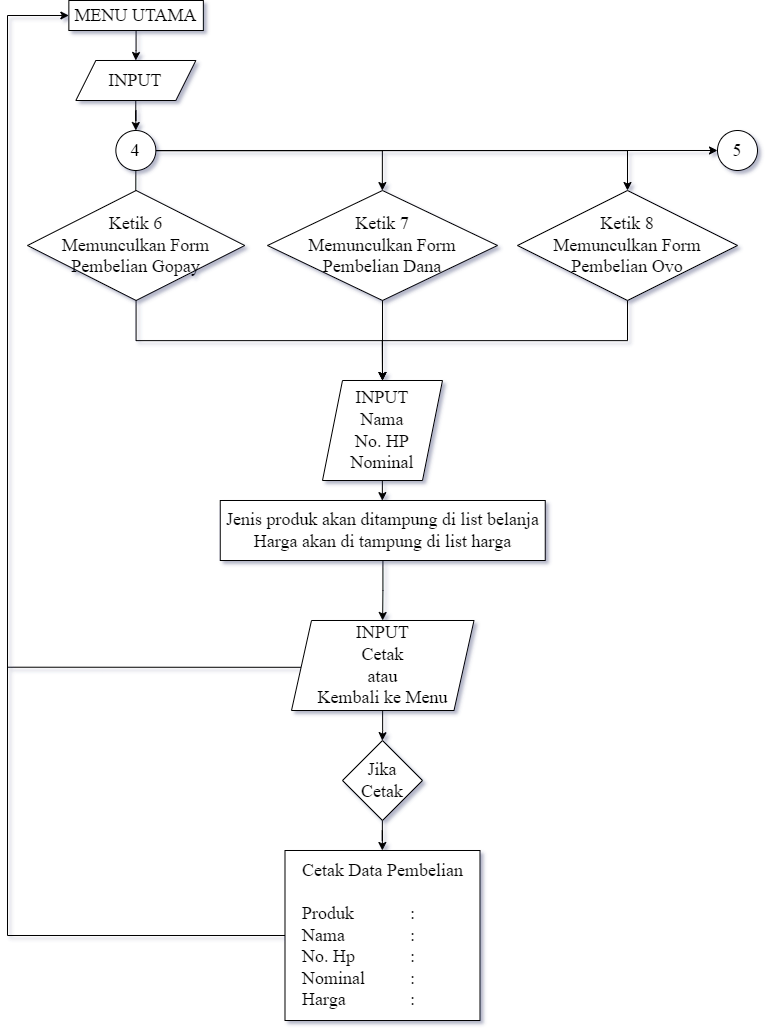

The diagram above was exported from draw.io. Its source (the exported page's mxGraphModel, read from the mxfile embedded in the PNG):
<mxGraphModel dx="2480" dy="1123" grid="1" gridSize="10" guides="1" tooltips="1" connect="0" arrows="1" fold="1" page="1" pageScale="1" pageWidth="850" pageHeight="1100" math="0" shadow="0">
  <root>
    <mxCell id="0" />
    <mxCell id="1" parent="0" />
    <mxCell id="McZmB_-A6xgzKM4FFeqe-28" value="" style="edgeStyle=orthogonalEdgeStyle;rounded=0;orthogonalLoop=1;jettySize=auto;html=1;fontFamily=Times New Roman;fontSize=18;" edge="1" parent="1" source="McZmB_-A6xgzKM4FFeqe-31" target="McZmB_-A6xgzKM4FFeqe-37">
      <mxGeometry relative="1" as="geometry" />
    </mxCell>
    <mxCell id="McZmB_-A6xgzKM4FFeqe-29" value="" style="edgeStyle=orthogonalEdgeStyle;rounded=0;orthogonalLoop=1;jettySize=auto;html=1;" edge="1" parent="1" source="McZmB_-A6xgzKM4FFeqe-31" target="McZmB_-A6xgzKM4FFeqe-39">
      <mxGeometry relative="1" as="geometry" />
    </mxCell>
    <mxCell id="McZmB_-A6xgzKM4FFeqe-30" value="" style="edgeStyle=orthogonalEdgeStyle;rounded=0;orthogonalLoop=1;jettySize=auto;html=1;" edge="1" parent="1" source="McZmB_-A6xgzKM4FFeqe-31" target="McZmB_-A6xgzKM4FFeqe-41">
      <mxGeometry relative="1" as="geometry" />
    </mxCell>
    <mxCell id="McZmB_-A6xgzKM4FFeqe-31" value="&lt;font style=&quot;font-size: 18px;&quot; face=&quot;Times New Roman&quot;&gt;4&lt;/font&gt;" style="ellipse;whiteSpace=wrap;html=1;" vertex="1" parent="1">
      <mxGeometry x="158.36" y="170" width="40" height="40" as="geometry" />
    </mxCell>
    <mxCell id="McZmB_-A6xgzKM4FFeqe-32" value="" style="edgeStyle=orthogonalEdgeStyle;rounded=0;orthogonalLoop=1;jettySize=auto;html=1;fontFamily=Times New Roman;fontSize=18;" edge="1" parent="1" source="McZmB_-A6xgzKM4FFeqe-33" target="McZmB_-A6xgzKM4FFeqe-31">
      <mxGeometry relative="1" as="geometry" />
    </mxCell>
    <mxCell id="McZmB_-A6xgzKM4FFeqe-33" value="INPUT" style="shape=parallelogram;perimeter=parallelogramPerimeter;whiteSpace=wrap;html=1;fixedSize=1;fontSize=18;fontFamily=Times New Roman;rounded=0;" vertex="1" parent="1">
      <mxGeometry x="118.36000000000001" y="100" width="120" height="40" as="geometry" />
    </mxCell>
    <mxCell id="McZmB_-A6xgzKM4FFeqe-34" value="" style="edgeStyle=orthogonalEdgeStyle;rounded=0;orthogonalLoop=1;jettySize=auto;html=1;fontFamily=Times New Roman;fontSize=18;" edge="1" parent="1" source="McZmB_-A6xgzKM4FFeqe-35" target="McZmB_-A6xgzKM4FFeqe-33">
      <mxGeometry relative="1" as="geometry" />
    </mxCell>
    <mxCell id="McZmB_-A6xgzKM4FFeqe-35" value="MENU UTAMA" style="whiteSpace=wrap;html=1;fontSize=18;fontFamily=Times New Roman;rounded=0;" vertex="1" parent="1">
      <mxGeometry x="111.36000000000001" y="40" width="134.5" height="30" as="geometry" />
    </mxCell>
    <mxCell id="McZmB_-A6xgzKM4FFeqe-36" value="" style="edgeStyle=orthogonalEdgeStyle;rounded=0;orthogonalLoop=1;jettySize=auto;html=1;fontFamily=Times New Roman;fontSize=18;entryX=0.5;entryY=0;entryDx=0;entryDy=0;" edge="1" parent="1" source="McZmB_-A6xgzKM4FFeqe-37" target="McZmB_-A6xgzKM4FFeqe-45">
      <mxGeometry relative="1" as="geometry">
        <mxPoint x="178.6199999999999" y="445" as="targetPoint" />
        <Array as="points">
          <mxPoint x="179" y="380" />
          <mxPoint x="425" y="380" />
        </Array>
      </mxGeometry>
    </mxCell>
    <mxCell id="McZmB_-A6xgzKM4FFeqe-37" value="Ketik 6&lt;br&gt;Memunculkan Form&lt;br&gt;Pembelian Gopay" style="rhombus;whiteSpace=wrap;html=1;fontSize=18;fontFamily=Times New Roman;rounded=0;" vertex="1" parent="1">
      <mxGeometry x="70" y="230" width="217.24" height="110" as="geometry" />
    </mxCell>
    <mxCell id="McZmB_-A6xgzKM4FFeqe-38" value="" style="edgeStyle=orthogonalEdgeStyle;rounded=0;orthogonalLoop=1;jettySize=auto;html=1;fontFamily=Times New Roman;fontSize=18;" edge="1" parent="1" source="McZmB_-A6xgzKM4FFeqe-39" target="McZmB_-A6xgzKM4FFeqe-45">
      <mxGeometry relative="1" as="geometry" />
    </mxCell>
    <mxCell id="McZmB_-A6xgzKM4FFeqe-39" value="&lt;span style=&quot;font-family: &amp;quot;Times New Roman&amp;quot;; font-size: 18px;&quot;&gt;Ketik 7&lt;/span&gt;&lt;br style=&quot;font-family: &amp;quot;Times New Roman&amp;quot;; font-size: 18px;&quot;&gt;&lt;span style=&quot;font-family: &amp;quot;Times New Roman&amp;quot;; font-size: 18px;&quot;&gt;Memunculkan&lt;/span&gt;&lt;span style=&quot;font-family: &amp;quot;Times New Roman&amp;quot;; font-size: 18px;&quot;&gt;&amp;nbsp;Form&lt;/span&gt;&lt;br style=&quot;font-family: &amp;quot;Times New Roman&amp;quot;; font-size: 18px;&quot;&gt;&lt;span style=&quot;font-family: &amp;quot;Times New Roman&amp;quot;; font-size: 18px;&quot;&gt;Pembelian Dana&lt;/span&gt;&lt;span style=&quot;font-family: &amp;quot;Times New Roman&amp;quot;; font-size: 18px;&quot;&gt;&lt;br&gt;&lt;/span&gt;" style="rhombus;whiteSpace=wrap;html=1;" vertex="1" parent="1">
      <mxGeometry x="310" y="230" width="230" height="110" as="geometry" />
    </mxCell>
    <mxCell id="McZmB_-A6xgzKM4FFeqe-40" value="" style="edgeStyle=orthogonalEdgeStyle;rounded=0;orthogonalLoop=1;jettySize=auto;html=1;fontFamily=Times New Roman;fontSize=18;entryX=0.5;entryY=0;entryDx=0;entryDy=0;" edge="1" parent="1" source="McZmB_-A6xgzKM4FFeqe-41" target="McZmB_-A6xgzKM4FFeqe-45">
      <mxGeometry relative="1" as="geometry">
        <mxPoint x="670" y="445" as="targetPoint" />
        <Array as="points">
          <mxPoint x="670" y="380" />
          <mxPoint x="425" y="380" />
        </Array>
      </mxGeometry>
    </mxCell>
    <mxCell id="McZmB_-A6xgzKM4FFeqe-41" value="&lt;span style=&quot;font-family: &amp;quot;Times New Roman&amp;quot;; font-size: 18px;&quot;&gt;Ketik 8&lt;/span&gt;&lt;br style=&quot;font-family: &amp;quot;Times New Roman&amp;quot;; font-size: 18px;&quot;&gt;&lt;span style=&quot;font-family: &amp;quot;Times New Roman&amp;quot;; font-size: 18px;&quot;&gt;Memunculkan&lt;/span&gt;&lt;span style=&quot;font-family: &amp;quot;Times New Roman&amp;quot;; font-size: 18px;&quot;&gt;&amp;nbsp;Form&lt;/span&gt;&lt;br style=&quot;font-family: &amp;quot;Times New Roman&amp;quot;; font-size: 18px;&quot;&gt;&lt;span style=&quot;font-family: &amp;quot;Times New Roman&amp;quot;; font-size: 18px;&quot;&gt;Pembelian Ovo&lt;/span&gt;&lt;span style=&quot;font-family: &amp;quot;Times New Roman&amp;quot;; font-size: 18px;&quot;&gt;&lt;br&gt;&lt;/span&gt;" style="rhombus;whiteSpace=wrap;html=1;" vertex="1" parent="1">
      <mxGeometry x="560" y="230" width="220" height="110" as="geometry" />
    </mxCell>
    <mxCell id="McZmB_-A6xgzKM4FFeqe-42" value="" style="edgeStyle=orthogonalEdgeStyle;rounded=0;orthogonalLoop=1;jettySize=auto;html=1;exitX=1;exitY=0.5;exitDx=0;exitDy=0;entryX=0;entryY=0.5;entryDx=0;entryDy=0;" edge="1" parent="1" source="McZmB_-A6xgzKM4FFeqe-31" target="McZmB_-A6xgzKM4FFeqe-43">
      <mxGeometry relative="1" as="geometry">
        <mxPoint x="208.36000000000013" y="200" as="sourcePoint" />
        <mxPoint x="740" y="190" as="targetPoint" />
      </mxGeometry>
    </mxCell>
    <mxCell id="McZmB_-A6xgzKM4FFeqe-43" value="&lt;font style=&quot;font-size: 18px;&quot; face=&quot;Times New Roman&quot;&gt;5&lt;/font&gt;" style="ellipse;whiteSpace=wrap;html=1;" vertex="1" parent="1">
      <mxGeometry x="760" y="170" width="40" height="40" as="geometry" />
    </mxCell>
    <mxCell id="McZmB_-A6xgzKM4FFeqe-44" value="" style="edgeStyle=orthogonalEdgeStyle;rounded=0;orthogonalLoop=1;jettySize=auto;html=1;fontFamily=Times New Roman;fontSize=18;" edge="1" parent="1" source="McZmB_-A6xgzKM4FFeqe-45" target="McZmB_-A6xgzKM4FFeqe-54">
      <mxGeometry relative="1" as="geometry" />
    </mxCell>
    <mxCell id="McZmB_-A6xgzKM4FFeqe-45" value="INPUT&lt;br&gt;Nama&lt;br&gt;No. HP&lt;br&gt;Nominal" style="shape=parallelogram;perimeter=parallelogramPerimeter;whiteSpace=wrap;html=1;fixedSize=1;fontFamily=Times New Roman;fontSize=18;" vertex="1" parent="1">
      <mxGeometry x="365" y="420" width="120" height="100" as="geometry" />
    </mxCell>
    <mxCell id="McZmB_-A6xgzKM4FFeqe-46" value="" style="edgeStyle=orthogonalEdgeStyle;rounded=0;orthogonalLoop=1;jettySize=auto;html=1;fontFamily=Times New Roman;fontSize=18;entryX=0;entryY=0.5;entryDx=0;entryDy=0;exitX=0.053;exitY=0.52;exitDx=0;exitDy=0;exitPerimeter=0;" edge="1" parent="1" source="McZmB_-A6xgzKM4FFeqe-48" target="McZmB_-A6xgzKM4FFeqe-35">
      <mxGeometry relative="1" as="geometry">
        <mxPoint x="222.5" y="615" as="targetPoint" />
        <Array as="points">
          <mxPoint x="50" y="707" />
          <mxPoint x="50" y="55" />
        </Array>
        <mxPoint x="610" y="630" as="sourcePoint" />
      </mxGeometry>
    </mxCell>
    <mxCell id="McZmB_-A6xgzKM4FFeqe-47" value="" style="edgeStyle=orthogonalEdgeStyle;rounded=0;orthogonalLoop=1;jettySize=auto;html=1;fontFamily=Times New Roman;fontSize=18;" edge="1" parent="1" source="McZmB_-A6xgzKM4FFeqe-48" target="McZmB_-A6xgzKM4FFeqe-50">
      <mxGeometry relative="1" as="geometry" />
    </mxCell>
    <mxCell id="McZmB_-A6xgzKM4FFeqe-48" value="INPUT&lt;br&gt;Cetak&lt;br&gt;atau&lt;br&gt;Kembali ke Menu" style="shape=parallelogram;perimeter=parallelogramPerimeter;whiteSpace=wrap;html=1;fixedSize=1;fontFamily=Times New Roman;fontSize=18;" vertex="1" parent="1">
      <mxGeometry x="334" y="660" width="182.5" height="90" as="geometry" />
    </mxCell>
    <mxCell id="McZmB_-A6xgzKM4FFeqe-49" value="" style="edgeStyle=orthogonalEdgeStyle;rounded=0;orthogonalLoop=1;jettySize=auto;html=1;fontFamily=Times New Roman;fontSize=18;" edge="1" parent="1" source="McZmB_-A6xgzKM4FFeqe-50" target="McZmB_-A6xgzKM4FFeqe-51">
      <mxGeometry relative="1" as="geometry" />
    </mxCell>
    <mxCell id="McZmB_-A6xgzKM4FFeqe-50" value="Jika&lt;br&gt;Cetak" style="rhombus;whiteSpace=wrap;html=1;fontSize=18;fontFamily=Times New Roman;" vertex="1" parent="1">
      <mxGeometry x="385" y="780" width="80" height="80" as="geometry" />
    </mxCell>
    <mxCell id="McZmB_-A6xgzKM4FFeqe-51" value="Cetak Data Pembelian&lt;br&gt;&lt;br&gt;&lt;div style=&quot;text-align: left;&quot;&gt;&lt;span style=&quot;background-color: initial;&quot;&gt;Produk&lt;span style=&quot;white-space: pre;&quot;&gt;&#09;&lt;/span&gt;&lt;span style=&quot;white-space: pre;&quot;&gt;&#09;&lt;/span&gt;:&lt;/span&gt;&lt;/div&gt;&lt;div style=&quot;text-align: left;&quot;&gt;&lt;span style=&quot;background-color: initial;&quot;&gt;Nama&lt;span style=&quot;white-space: pre;&quot;&gt;&#09;&lt;/span&gt;&lt;span style=&quot;white-space: pre;&quot;&gt;&#09;&lt;/span&gt;:&lt;/span&gt;&lt;/div&gt;&lt;div style=&quot;text-align: left;&quot;&gt;&lt;span style=&quot;background-color: initial;&quot;&gt;No. Hp&lt;span style=&quot;white-space: pre;&quot;&gt;&#09;&lt;/span&gt;&lt;span style=&quot;white-space: pre;&quot;&gt;&#09;&lt;/span&gt;:&lt;/span&gt;&lt;/div&gt;&lt;div style=&quot;text-align: left;&quot;&gt;&lt;span style=&quot;background-color: initial;&quot;&gt;Nominal&lt;span style=&quot;white-space: pre;&quot;&gt;&#09;&lt;/span&gt;&lt;span style=&quot;white-space: pre;&quot;&gt;&#09;&lt;/span&gt;:&lt;/span&gt;&lt;/div&gt;&lt;div style=&quot;text-align: left;&quot;&gt;&lt;span style=&quot;background-color: initial;&quot;&gt;Harga&lt;span style=&quot;white-space: pre;&quot;&gt;&#09;&lt;/span&gt;&lt;span style=&quot;white-space: pre;&quot;&gt;&#09;&lt;/span&gt;:&lt;/span&gt;&lt;/div&gt;" style="whiteSpace=wrap;html=1;fontSize=18;fontFamily=Times New Roman;" vertex="1" parent="1">
      <mxGeometry x="327.5" y="890" width="195" height="170" as="geometry" />
    </mxCell>
    <mxCell id="McZmB_-A6xgzKM4FFeqe-52" value="" style="endArrow=none;html=1;rounded=0;fontFamily=Times New Roman;fontSize=18;entryX=0;entryY=0.5;entryDx=0;entryDy=0;" edge="1" parent="1" target="McZmB_-A6xgzKM4FFeqe-51">
      <mxGeometry width="50" height="50" relative="1" as="geometry">
        <mxPoint x="50" y="610" as="sourcePoint" />
        <mxPoint x="480" y="670" as="targetPoint" />
        <Array as="points">
          <mxPoint x="50" y="975" />
        </Array>
      </mxGeometry>
    </mxCell>
    <mxCell id="McZmB_-A6xgzKM4FFeqe-53" value="" style="edgeStyle=orthogonalEdgeStyle;rounded=0;orthogonalLoop=1;jettySize=auto;html=1;fontFamily=Times New Roman;fontSize=18;" edge="1" parent="1" source="McZmB_-A6xgzKM4FFeqe-54" target="McZmB_-A6xgzKM4FFeqe-48">
      <mxGeometry relative="1" as="geometry" />
    </mxCell>
    <mxCell id="McZmB_-A6xgzKM4FFeqe-54" value="Jenis produk akan ditampung di list belanja&lt;br&gt;Harga akan di tampung di list harga" style="whiteSpace=wrap;html=1;fontSize=18;fontFamily=Times New Roman;" vertex="1" parent="1">
      <mxGeometry x="262.75" y="540" width="325" height="60" as="geometry" />
    </mxCell>
  </root>
</mxGraphModel>